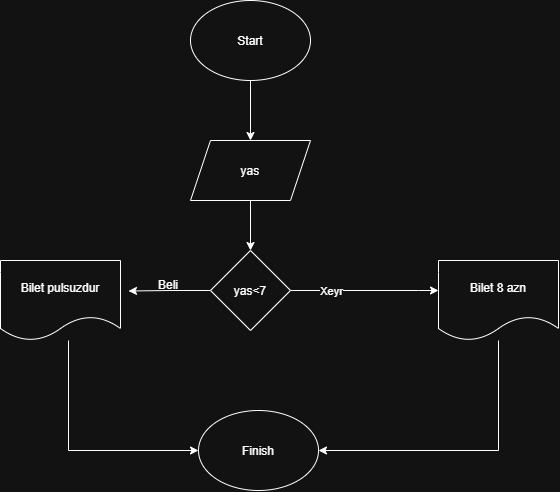

The diagram above was exported from draw.io. Its source (the exported page's mxGraphModel, read from the mxfile embedded in the PNG):
<mxGraphModel dx="848" dy="730" grid="1" gridSize="10" guides="1" tooltips="1" connect="1" arrows="1" fold="1" page="1" pageScale="1" pageWidth="850" pageHeight="1100" math="0" shadow="0">
  <root>
    <mxCell id="0" />
    <mxCell id="1" parent="0" />
    <mxCell id="8DLpK8lcMeJex2qukzA5-10" edge="1" parent="1" source="8DLpK8lcMeJex2qukzA5-1" style="edgeStyle=orthogonalEdgeStyle;rounded=0;orthogonalLoop=1;jettySize=auto;html=1;entryX=0.5;entryY=0;entryDx=0;entryDy=0;" target="8DLpK8lcMeJex2qukzA5-2">
      <mxGeometry relative="1" as="geometry" />
    </mxCell>
    <mxCell id="8DLpK8lcMeJex2qukzA5-1" parent="1" style="ellipse;whiteSpace=wrap;html=1;shapeInside=1;" value="Start" vertex="1">
      <mxGeometry height="80" width="120" x="262" y="20" as="geometry" />
    </mxCell>
    <mxCell id="8DLpK8lcMeJex2qukzA5-11" edge="1" parent="1" source="8DLpK8lcMeJex2qukzA5-2" style="edgeStyle=orthogonalEdgeStyle;rounded=0;orthogonalLoop=1;jettySize=auto;html=1;exitX=0.5;exitY=1;exitDx=0;exitDy=0;entryX=0.5;entryY=0;entryDx=0;entryDy=0;" target="8DLpK8lcMeJex2qukzA5-3">
      <mxGeometry relative="1" as="geometry" />
    </mxCell>
    <mxCell id="8DLpK8lcMeJex2qukzA5-2" parent="1" style="shape=parallelogram;perimeter=parallelogramPerimeter;whiteSpace=wrap;html=1;shapeInside=1;fixedSize=1;" value="yas" vertex="1">
      <mxGeometry height="60" width="120" x="262" y="160" as="geometry" />
    </mxCell>
    <mxCell id="8DLpK8lcMeJex2qukzA5-12" edge="1" parent="1" source="8DLpK8lcMeJex2qukzA5-3" style="edgeStyle=orthogonalEdgeStyle;rounded=0;orthogonalLoop=1;jettySize=auto;html=1;exitX=0;exitY=0.5;exitDx=0;exitDy=0;">
      <mxGeometry relative="1" as="geometry">
        <mxPoint x="200" y="310.51063829787245" as="targetPoint" />
      </mxGeometry>
    </mxCell>
    <mxCell id="8DLpK8lcMeJex2qukzA5-14" edge="1" parent="1" source="8DLpK8lcMeJex2qukzA5-3" style="edgeStyle=orthogonalEdgeStyle;rounded=0;orthogonalLoop=1;jettySize=auto;html=1;exitX=1;exitY=0.5;exitDx=0;exitDy=0;">
      <mxGeometry relative="1" x="-0.0541" as="geometry">
        <Array as="points">
          <mxPoint x="490" y="310" />
        </Array>
        <mxPoint x="510" y="310" as="targetPoint" />
      </mxGeometry>
    </mxCell>
    <mxCell id="8DLpK8lcMeJex2qukzA5-19" connectable="0" parent="8DLpK8lcMeJex2qukzA5-14" style="edgeLabel;html=1;align=center;verticalAlign=middle;resizable=0;points=[];" value="Xeyr" vertex="1">
      <mxGeometry relative="1" x="-0.4595" as="geometry">
        <mxPoint as="offset" />
      </mxGeometry>
    </mxCell>
    <mxCell id="8DLpK8lcMeJex2qukzA5-3" parent="1" style="rhombus;whiteSpace=wrap;html=1;shapeInside=1;" value="yas&amp;lt;7" vertex="1">
      <mxGeometry height="80" width="80" x="282" y="270" as="geometry" />
    </mxCell>
    <mxCell id="8DLpK8lcMeJex2qukzA5-35" edge="1" parent="1" source="8DLpK8lcMeJex2qukzA5-4" style="edgeStyle=orthogonalEdgeStyle;rounded=0;orthogonalLoop=1;jettySize=auto;html=1;entryX=0;entryY=0.5;entryDx=0;entryDy=0;" target="8DLpK8lcMeJex2qukzA5-34">
      <mxGeometry relative="1" as="geometry">
        <Array as="points">
          <mxPoint x="140" y="470" />
        </Array>
      </mxGeometry>
    </mxCell>
    <mxCell id="8DLpK8lcMeJex2qukzA5-4" parent="1" style="shape=document;whiteSpace=wrap;html=1;boundedLbl=1;" value="Bilet pulsuzdur" vertex="1">
      <mxGeometry height="80" width="120" x="72" y="280" as="geometry" />
    </mxCell>
    <mxCell id="8DLpK8lcMeJex2qukzA5-18" parent="1" style="text;html=1;whiteSpace=wrap;strokeColor=none;fillColor=none;align=center;verticalAlign=middle;rounded=0;" value="Beli" vertex="1">
      <mxGeometry height="30" width="60" x="210" y="290" as="geometry" />
    </mxCell>
    <mxCell id="8DLpK8lcMeJex2qukzA5-36" edge="1" parent="1" source="8DLpK8lcMeJex2qukzA5-33" style="edgeStyle=orthogonalEdgeStyle;rounded=0;orthogonalLoop=1;jettySize=auto;html=1;entryX=1;entryY=0.5;entryDx=0;entryDy=0;" target="8DLpK8lcMeJex2qukzA5-34">
      <mxGeometry relative="1" as="geometry">
        <Array as="points">
          <mxPoint x="570" y="470" />
        </Array>
      </mxGeometry>
    </mxCell>
    <mxCell id="8DLpK8lcMeJex2qukzA5-33" parent="1" style="shape=document;whiteSpace=wrap;html=1;boundedLbl=1;" value="Bilet 8 azn" vertex="1">
      <mxGeometry height="80" width="120" x="510" y="280" as="geometry" />
    </mxCell>
    <mxCell id="8DLpK8lcMeJex2qukzA5-34" parent="1" style="ellipse;whiteSpace=wrap;html=1;shapeInside=1;" value="Finish" vertex="1">
      <mxGeometry height="80" width="120" x="270" y="430" as="geometry" />
    </mxCell>
  </root>
</mxGraphModel>